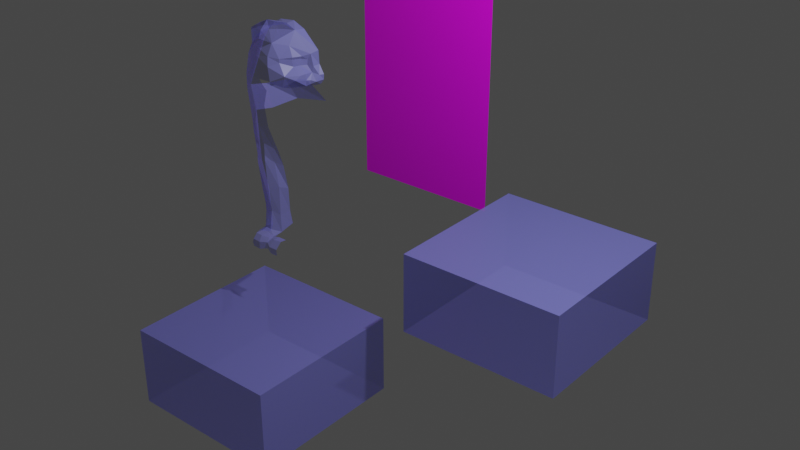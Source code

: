 # Source: cat001.blend  (saved by Blender 3.2.14; exported with 4.5.12 LTS)
import bpy
from mathutils import Matrix  # noqa: F401  (used for matrix-valued properties, if any)

bpy.ops.wm.read_factory_settings(use_empty=True)
scene = bpy.context.scene
scene.name = 'Scene'

# ---- collections
col_collection = bpy.data.collections.new('Collection'); scene.collection.children.link(col_collection)

# ---- images (referenced by path relative to the original .blend; pixels are not part of the script)
import os
ASSET_DIR = os.environ.get("B2B_ASSET_DIR", "")  # directory of the original .blend (textures are referenced by path, not embedded)
HERE = os.path.dirname(os.path.abspath(__file__))  # packed textures are extracted next to this script under _unpacked/

def load_image(name, relpath, width, height, colorspace="sRGB"):
    """Load a texture the original file referenced (path relative to the .blend, or extracted next to this script)."""
    p = next((c for c in (os.path.join(HERE, relpath), os.path.join(ASSET_DIR, relpath)) if relpath and os.path.exists(c)), "")
    if p:
        img = bpy.data.images.load(p, check_existing=True)
        img.name = name
    else:  # same state as the original file: an image datablock whose file is absent (Cycles renders it pink)
        img = bpy.data.images.new(name, width, height)
        img.source = "FILE"
        img.filepath = "//" + (relpath or name)
    img.colorspace_settings.name = colorspace
    return img
img_cat_stand_turn_png = load_image('cat_stand_turn.png', 'images/cat_stand_turn.png', 1024, 1024, 'sRGB')

# ---- materials (node trees are filled in below, after node groups)
mat_cat = bpy.data.materials.new('cat')
mat_cat.surface_render_method = 'BLENDED'
mat_cat.blend_method = 'BLEND'
mat_cat.alpha_threshold = 0.0
mat_cat.diffuse_color = (0.8, 0.05963, 0.07599, 0.3143)
mat_cat.line_color = (0.0, 0.0, 0.0, 1.0)
mat_catreferencematerial = bpy.data.materials.new('CatReferenceMaterial')
mat_catreferencematerial.use_transparent_shadow = False

# ---- material node trees
mat_cat.use_nodes = True; mat_cat.node_tree.nodes.clear()
_N = mat_cat.node_tree.nodes; _L = mat_cat.node_tree.links
n0 = _N.new('ShaderNodeOutputMaterial'); n0.name = 'Material Output'; n0.location = (300, 300)
n1 = _N.new('ShaderNodeBsdfPrincipled'); n1.name = 'Principled BSDF'; n1.location = (10, 300)
n1.distribution = 'GGX'
n1.subsurface_method = 'RANDOM_WALK_SKIN'
n1.inputs[0].default_value = (0.2268, 0.23, 0.8, 0.5)
n1.inputs[2].default_value = 0.4
n1.inputs[3].default_value = 1.45
n1.inputs[4].default_value = 0.5
n1.inputs[27].default_value = (0.0, 0.0, 0.0, 1.0)
n1.inputs[28].default_value = 1.0
_L.new(n1.outputs[0], n0.inputs[0])
n0.is_active_output = True
mat_catreferencematerial.use_nodes = True; mat_catreferencematerial.node_tree.nodes.clear()
_N = mat_catreferencematerial.node_tree.nodes; _L = mat_catreferencematerial.node_tree.links
n0 = _N.new('ShaderNodeBsdfPrincipled'); n0.name = 'Principled BSDF'; n0.location = (10, 300)
n0.distribution = 'GGX'
n0.subsurface_method = 'RANDOM_WALK_SKIN'
n0.inputs[3].default_value = 1.45
n0.inputs[27].default_value = (0.0, 0.0, 0.0, 1.0)
n0.inputs[28].default_value = 1.0
n1 = _N.new('ShaderNodeOutputMaterial'); n1.name = 'Material Output'; n1.location = (300, 300)
n2 = _N.new('ShaderNodeTexImage'); n2.name = 'Image Texture'; n2.location = (-280, 260)
n2.image = img_cat_stand_turn_png
_L.new(n0.outputs[0], n1.inputs[0])
_L.new(n2.outputs[0], n0.inputs[0])
n1.is_active_output = True

# ---- world
world_world = bpy.data.worlds.new('World'); scene.world = world_world
world_world.use_nodes = True; world_world.node_tree.nodes.clear()
_N = world_world.node_tree.nodes; _L = world_world.node_tree.links
n0 = _N.new('ShaderNodeOutputWorld'); n0.name = 'World Output'; n0.location = (300, 300)
n1 = _N.new('ShaderNodeBackground'); n1.name = 'Background'; n1.location = (10, 300)
n1.inputs[0].default_value = (0.05088, 0.05088, 0.05088, 1.0)
_L.new(n1.outputs[0], n0.inputs[0])
n0.is_active_output = True
world_world.color = (0.05088, 0.05088, 0.05088)
world_world.use_sun_shadow = False
world_world.sun_shadow_jitter_overblur = 0.0

# ---- lights
light_light = bpy.data.lights.new('Light', 'POINT')
light_light.transmission_factor = 0.0
light_light.energy = 1000.0
light_light.shadow_soft_size = 0.1
light_light.shadow_maximum_resolution = 0.006
light_light.use_absolute_resolution = True

# ---- meshes
me_cube = bpy.data.meshes.new('Cube')
me_cube.from_pydata([(1.0, 1.0, -0.6503), (1.0, 1.0, -1.65), (1.0, -1.0, -0.6503), (1.0, -1.0, -1.65), (-1.0, 1.0, -0.6503), (-1.0, 1.0, -1.65), (-1.0, -1.0, -0.6503), (-1.0, -1.0, -1.65), (0.2913, 0.7911, 2.549), (0.1017, 0.7805, 2.749), (0.08741, 0.6519, 2.766), (0.2554, 0.7088, 2.521), (0.3007, 0.7911, 2.398), (0.3401, 0.7441, 2.294), (0.363, 0.7911, 2.294), (0.3592, 0.7911, 2.234), (0.2686, 0.7911, 2.152), (0.1666, 0.6378, 2.147), (0.09877, 0.4199, 2.183), (0.03806, 0.3703, 2.212), (0.1969, 0.7911, 2.088), (0.1006, 0.7728, 2.081), (-0.01274, 0.7516, 2.096), (-0.04937, 0.7805, 2.815), (-0.2495, 0.7805, 2.795), (-0.3893, 0.7805, 2.73), (-0.5233, 0.7805, 2.528), (-0.7618, 0.7464, 1.932), (-0.728, 0.7805, 1.616), (0.004254, 0.3257, 2.251), (-0.1581, 0.3257, 2.249), (-0.2223, 0.3257, 2.368), (-0.0184, 0.3257, 2.413), (0.1579, 0.3969, 2.323), (0.06813, 0.4183, 2.451), (0.2861, 0.7138, 2.387), (0.1538, 0.5445, 2.396), (0.2778, 0.6984, 2.32), (0.1458, 0.5298, 2.477), (0.1874, 0.6279, 2.472), (0.2252, 0.6812, 2.398), (0.1834, 0.6105, 2.4), (0.2505, 0.5364, 2.315), (0.2369, 0.4852, 2.271), (0.2035, 0.6256, 2.503), (0.1573, 0.5286, 2.503), (-0.07357, 0.6519, 2.797), (0.1022, 0.5441, 2.619), (-0.2345, 0.6378, 2.754), (-0.3017, 0.3852, 2.616), (-0.1788, 0.3546, 2.591), (-0.02057, 0.4051, 2.657), (-0.1978, 0.3373, 2.504), (-0.03681, 0.3508, 2.518), (0.06713, 0.4187, 2.495), (0.2271, 0.6883, 2.458), (0.2693, 0.601, 2.324), (0.3433, 0.6901, 2.231), (0.2646, 0.615, 2.184), (0.2998, 0.6498, 2.249), (0.295, 0.6498, 2.204), (0.2729, 0.6077, 2.251), (0.3182, 0.7855, 2.176), (0.0297, 0.4835, 2.89), (-0.1313, 0.4769, 2.851), (0.0922, 0.3618, 2.927), (0.03449, 0.3083, 2.949), (0.01806, 0.3448, 2.83), (-0.03653, 0.2725, 2.829), (0.05185, 0.4469, 2.818), (-0.2274, 0.4667, 2.797), (-0.1451, 0.3708, 2.87), (-0.1487, 0.2667, 2.787), (-0.1959, 0.3006, 2.688), (-0.2407, 0.3284, 2.807), (-0.1419, 0.2839, 2.857), (0.1278, 0.4898, 2.891), (-0.08931, 0.2874, 2.723), (-0.04246, 0.6366, 2.097), (-0.0187, 0.4505, 2.122), (-0.02835, 0.3644, 2.186), (0.07537, 0.541, 2.134), (0.04277, 0.6642, 2.105), (0.1437, 0.7004, 2.128), (-0.1842, 0.4037, 2.138), (-0.2282, 0.4879, 2.054), (-0.262, 0.4723, 1.873), (-0.2509, 0.5009, 1.613), (-0.234, 0.6265, 1.267), (-0.2545, 0.7088, 1.067), (-0.2426, 0.7575, 0.7649), (-0.7077, 0.7805, 1.267), (-0.6934, 0.7805, 1.003), (-0.5911, 0.7805, 0.6322), (-0.5224, 0.7303, 0.4022), (-0.0383, 0.7516, 2.036), (0.01708, 0.7516, 1.972), (0.1534, 0.7516, 1.687), (0.2897, 0.7516, 1.355), (0.3196, 0.7516, 0.9925), (0.196, 0.7516, 0.5494), (4.046e-05, 0.7516, 0.3279), (-0.2683, 0.4009, 0.1021), (-0.3531, 0.3517, 0.08714), (-0.4478, 0.3517, 0.09462), (-0.5251, 0.4009, 0.1021), (-0.1811, 0.366, 0.07966), (-0.08639, 0.366, 0.07966), (-0.02407, 0.4152, 0.08714), (-0.4403, 0.5111, 0.2541), (-0.3606, 0.5111, 0.2442), (-0.2808, 0.5111, 0.2143), (-0.5226, 0.5111, 0.2143), (-0.1836, 0.5111, 0.2336), (-0.07143, 0.5111, 0.2336), (-0.006618, 0.5111, 0.1893), (-0.2509, 0.5111, 0.2199), (-0.2684, 0.6419, 0.2254), (-0.2837, 0.6512, 0.44), (-0.2837, 0.6512, 0.8014), (-0.3324, 0.6422, 1.11), (-0.3363, 0.6521, 1.276), (-0.4751, 0.5799, 0.2617), (-0.4881, 0.6152, 0.4474), (-0.5305, 0.6512, 0.6793), (-0.6252, 0.6512, 1.061), (-0.6128, 0.6512, 1.215), (-0.6564, 0.6486, 1.415), (-0.8255, 0.8618, 0.9032), (-0.823, 0.8618, 0.619), (-0.7656, 0.8618, 0.3323), (-0.6759, 0.8618, 0.2376), (-0.7507, 0.8618, 1.045), (-0.7033, 0.8618, 1.25), (-0.6681, 0.6975, 0.1562), (-0.5983, 0.6648, 0.1437), (-0.536, 0.6648, 0.1462), (-0.698, 0.7454, 0.1737), (-0.7432, 1.045, 1.561), (-0.4198, 1.318, 1.912), (-0.3672, 1.113, 2.149), (-0.4116, 1.62, 1.559), (-0.341, 1.837, 1.008), (-0.4335, 1.793, 0.407), (0.03281, 1.672, 0.861), (0.1182, 1.059, 0.778), (-0.7645, 1.637, 1.03), (-0.8531, 1.159, 0.865), (-0.3915, 1.814, 0.2402), (-0.3916, 1.665, 0.1268), (-0.4644, 1.324, 0.08732), (-0.3478, 0.3468, 0.1853), (-0.4425, 0.3468, 0.1927), (-0.3596, 0.3981, 0.2471), (-0.4417, 0.3981, 0.2536), (-0.5176, 0.4255, 0.1591), (-0.5137, 0.4621, 0.2001), (-0.267, 0.3957, 0.1835), (-0.2752, 0.4382, 0.2277), (-0.2584, 0.4672, 0.2124), (-0.1966, 0.3593, 0.1623), (-0.08068, 0.3593, 0.1623), (-0.1877, 0.4309, 0.2283), (-0.08054, 0.4364, 0.2361), (-0.4223, 0.5492, 0.2757), (-0.3619, 0.5492, 0.2682), (-0.4421, 0.5905, 0.4707), (-0.3673, 0.5923, 0.4972), (-0.4888, 0.5733, 0.7865), (-0.3844, 0.5688, 0.8102), (-0.5614, 0.6037, 1.134), (-0.4039, 0.5631, 1.139), (-0.5777, 0.6037, 1.264), (-0.4253, 0.5845, 1.341), (-0.2544, 0.7793, 0.4599), (-0.2423, 0.8012, 0.2882), (-0.3082, 0.3445, 2.244), (-0.3819, 0.431, 2.114), (-0.4236, 0.4711, 1.907), (-0.4252, 0.4966, 1.63), (-0.3141, 0.5162, 1.602), (-0.5792, 0.5742, 1.585), (-0.5941, 0.5379, 1.984), (-0.3293, 0.3668, 2.381), (-0.4571, 0.4154, 2.223), (-0.3755, 0.6078, 2.695), (-0.4974, 0.5509, 2.498), (-0.4347, 0.4436, 2.449), (-0.7889, 1.011, 1.865), (-0.636, 1.181, 1.897), (-0.6642, 1.386, 1.601), (-0.478, 0.7008, 0.2307), (-0.5084, 0.6884, 0.1345)], [(16, 20), (20, 21), (21, 22), (22, 78), (78, 79), (79, 80), (82, 83), (78, 82), (22, 95), (95, 96), (96, 97), (97, 98), (98, 99), (99, 100), (100, 101), (108, 107), (114, 115), (128, 129), (129, 130), (130, 131), (132, 128), (133, 132), (134, 135), (135, 136), (137, 134), (139, 140), (142, 141), (143, 142), (142, 144), (144, 145), (142, 146), (146, 147), (148, 143), (149, 148), (150, 149)], [(7, 5, 3), (3, 0, 2), (0, 3, 1), (1, 3, 5), (5, 0, 1), (0, 5, 4), (4, 6, 0), (2, 0, 6), (7, 3, 6), (7, 6, 5), (2, 6, 3), (4, 5, 6), (9, 10, 8), (8, 10, 11), (8, 11, 12), (30, 29, 31), (31, 29, 32), (29, 33, 32), (34, 32, 33), (13, 15, 14), (14, 12, 13), (12, 11, 35), (12, 35, 13), (40, 37, 35), (35, 37, 13), (34, 33, 36), (43, 42, 33), (38, 41, 39), (39, 41, 40), (41, 38, 36), (36, 38, 34), (38, 39, 44), (47, 44, 11), (38, 44, 45), (9, 23, 10), (46, 10, 23), (23, 24, 46), (46, 24, 48), (11, 10, 47), (10, 51, 47), (44, 55, 11), (44, 39, 55), (35, 11, 55), (40, 35, 55), (40, 55, 39), (54, 38, 45), (38, 54, 34), (32, 34, 53), (53, 34, 54), (53, 52, 32), (32, 52, 31), (51, 50, 53), (52, 53, 50), (54, 47, 51), (54, 51, 53), (47, 45, 44), (54, 45, 47), (33, 42, 36), (37, 41, 56), (37, 40, 41), (36, 42, 56), (41, 36, 56), (15, 13, 57), (17, 58, 16), (33, 29, 19), (18, 43, 33), (19, 18, 33), (18, 58, 43), (18, 58, 17), (57, 37, 59), (37, 57, 13), (57, 59, 60), (43, 61, 42), (42, 61, 56), (56, 61, 37), (59, 37, 61), (58, 61, 60), (61, 60, 59), (58, 61, 43), (16, 60, 62), (57, 62, 15), (57, 60, 62), (58, 60, 16), (46, 48, 63), (48, 64, 63), (67, 68, 51), (51, 77, 50), (51, 10, 69), (46, 63, 76), (70, 49, 48), (64, 48, 70), (70, 71, 64), (66, 64, 71), (67, 66, 68), (66, 67, 65), (74, 49, 70), (50, 49, 73), (49, 74, 73), (73, 74, 72), (74, 75, 72), (71, 70, 75), (74, 70, 75), (72, 75, 68), (68, 66, 75), (71, 75, 66), (63, 65, 76), (46, 76, 10), (51, 69, 67), (67, 69, 65), (69, 10, 76), (76, 65, 69), (77, 73, 72), (77, 73, 50), (68, 77, 51), (68, 77, 72), (64, 66, 63), (66, 65, 63), (80, 19, 29), (18, 17, 81), (104, 103, 152), (152, 151, 154), (109, 153, 154), (109, 110, 153), (154, 153, 151), (152, 103, 151), (109, 154, 112), (156, 112, 154), (154, 156, 152), (156, 155, 152), (152, 155, 104), (105, 104, 155), (111, 110, 158), (153, 110, 158), (102, 151, 157), (158, 157, 153), (103, 151, 102), (153, 157, 151), (107, 161, 106), (161, 163, 160), (113, 114, 162), (162, 114, 163), (161, 160, 106), (163, 160, 162), (159, 113, 162), (116, 113, 159), (106, 160, 157), (102, 106, 157), (157, 159, 162), (160, 157, 162), (158, 159, 157), (169, 167, 168), (167, 165, 166), (165, 164, 110), (169, 168, 170), (171, 169, 170), (167, 166, 168), (165, 166, 164), (110, 109, 164), (164, 123, 122), (166, 123, 164), (168, 166, 124), (123, 124, 166), (125, 168, 124), (168, 125, 170), (172, 170, 126), (127, 172, 126), (125, 126, 170), (173, 172, 171), (171, 170, 172), (91, 126, 125), (92, 91, 125), (164, 109, 122), (109, 112, 122), (167, 117, 118), (165, 167, 117), (169, 118, 119), (167, 169, 118), (171, 119, 120), (169, 171, 119), (120, 173, 121), (173, 171, 120), (119, 174, 90), (120, 90, 89), (88, 89, 121), (120, 121, 89), (119, 90, 120), (119, 118, 174), (174, 118, 175), (118, 117, 175), (110, 111, 165), (165, 117, 111), (116, 159, 111), (111, 158, 159), (111, 117, 116), (31, 176, 30), (84, 30, 176), (176, 177, 84), (84, 177, 85), (177, 178, 85), (85, 178, 86), (178, 179, 86), (88, 87, 180), (88, 121, 180), (180, 121, 179), (121, 173, 179), (87, 86, 180), (179, 180, 86), (179, 173, 181), (173, 181, 172), (178, 181, 182), (179, 178, 181), (50, 52, 49), (52, 183, 31), (52, 183, 49), (176, 31, 183), (176, 184, 177), (183, 184, 176), (184, 182, 177), (177, 182, 178), (185, 48, 25), (24, 25, 48), (186, 185, 26), (26, 185, 25), (49, 185, 48), (182, 186, 27), (27, 186, 26), (187, 185, 49), (183, 187, 49), (185, 186, 187), (184, 183, 187), (187, 186, 184), (184, 186, 182), (28, 182, 27), (182, 181, 28), (172, 127, 181), (181, 127, 28), (127, 126, 91), (91, 28, 127), (28, 27, 138), (138, 27, 188), (189, 190, 188), (188, 190, 138), (139, 189, 141), (189, 141, 190), (125, 124, 92), (92, 124, 93), (124, 123, 93), (93, 123, 94), (123, 94, 122), (94, 191, 122), (122, 112, 191), (191, 112, 192)])
_uv = me_cube.uv_layers.new(name='UVMap')
_uv.uv.foreach_set('vector', [0.375, 1.0, 0.375, 0.25, 0.375, 0.75, 0.375, 0.75, 0.625, 0.5, 0.625, 0.75, 0.625, 0.5, 0.375, 0.75, 0.375, 0.5, 0.375, 0.5, 0.375, 0.75, 0.375, 0.25, 0.0, 0.0, 0.625, 0.5, 0.375, 0.5, 0.625, 0.5, 0.0, 0.0, 0.625, 0.25, 0.625, 0.25, 0.625, 0.0, 0.625, 0.5, 0.625, 0.75, 0.625, 0.5, 0.625, 0.0, 0.375, 1.0, 0.375, 0.75, 0.0, 0.0, 0.375, 1.0, 0.0, 0.0, 0.375, 0.25, 0.625, 0.75, 0.0, 0.0, 0.375, 0.75, 0.625, 0.25, 0.375, 0.25, 0.625, 0.0, 0.625, 0.25, 0.625, 0.0, 0.625, 0.5, 0.625, 0.5, 0.625, 0.0, 0.625, 0.5, 0.625, 0.5, 0.625, 0.5, 0.625, 0.5, 0.0, 0.0, 0.0, 0.0, 0.0, 0.0, 0.0, 0.0, 0.0, 0.0, 0.0, 0.0, 0.0, 0.0, 0.0, 0.0, 0.0, 0.0, 0.0, 0.0, 0.0, 0.0, 0.0, 0.0, 0.0, 0.0, 0.0, 0.0, 0.0, 0.0, 0.0, 0.0, 0.0, 0.0, 0.0, 0.0, 0.625, 0.5, 0.625, 0.5, 0.0, 0.0, 0.625, 0.5, 0.0, 0.0, 0.0, 0.0, 0.0, 0.0, 0.0, 0.0, 0.0, 0.0, 0.0, 0.0, 0.0, 0.0, 0.0, 0.0, 0.0, 0.0, 0.0, 0.0, 0.0, 0.0, 0.0, 0.0, 0.0, 0.0, 0.0, 0.0, 0.0, 0.0, 0.0, 0.0, 0.0, 0.0, 0.0, 0.0, 0.0, 0.0, 0.0, 0.0, 0.0, 0.0, 0.0, 0.0, 0.0, 0.0, 0.0, 0.0, 0.0, 0.0, 0.0, 0.0, 0.0, 0.0, 0.0, 0.0, 0.0, 0.0, 0.625, 0.0, 0.0, 0.0, 0.625, 0.5, 0.0, 0.0, 0.0, 0.0, 0.0, 0.0, 0.625, 0.25, 0.0, 0.0, 0.625, 0.0, 0.0, 0.0, 0.625, 0.0, 0.0, 0.0, 0.0, 0.0, 0.0, 0.0, 0.0, 0.0, 0.0, 0.0, 0.0, 0.0, 0.0, 0.0, 0.625, 0.5, 0.625, 0.0, 0.625, 0.0, 0.625, 0.0, 0.0, 0.0, 0.625, 0.0, 0.0, 0.0, 0.0, 0.0, 0.625, 0.5, 0.0, 0.0, 0.0, 0.0, 0.0, 0.0, 0.0, 0.0, 0.625, 0.5, 0.0, 0.0, 0.0, 0.0, 0.0, 0.0, 0.0, 0.0, 0.0, 0.0, 0.0, 0.0, 0.0, 0.0, 0.0, 0.0, 0.0, 0.0, 0.0, 0.0, 0.0, 0.0, 0.0, 0.0, 0.0, 0.0, 0.0, 0.0, 0.0, 0.0, 0.0, 0.0, 0.0, 0.0, 0.0, 0.0, 0.0, 0.0, 0.0, 0.0, 0.0, 0.0, 0.0, 0.0, 0.0, 0.0, 0.0, 0.0, 0.0, 0.0, 0.0, 0.0, 0.0, 0.0, 0.0, 0.0, 0.0, 0.0, 0.0, 0.0, 0.0, 0.0, 0.0, 0.0, 0.625, 0.0, 0.0, 0.0, 0.0, 0.0, 0.0, 0.0, 0.0, 0.0, 0.625, 0.0, 0.0, 0.0, 0.0, 0.0, 0.0, 0.0, 0.0, 0.0, 0.625, 0.0, 0.0, 0.0, 0.0, 0.0, 0.0, 0.0, 0.0, 0.0, 0.0, 0.0, 0.0, 0.0, 0.0, 0.0, 0.0, 0.0, 0.0, 0.0, 0.0, 0.0, 0.0, 0.0, 0.0, 0.0, 0.0, 0.0, 0.0, 0.0, 0.0, 0.0, 0.0, 0.0, 0.0, 0.0, 0.0, 0.0, 0.0, 0.0, 0.0, 0.0, 0.0, 0.0, 0.0, 0.0, 0.0, 0.0, 0.0, 0.0, 0.0, 0.0, 0.0, 0.0, 0.0, 0.0, 0.0, 0.0, 0.0, 0.0, 0.0, 0.0, 0.0, 0.0, 0.0, 0.0, 0.0, 0.0, 0.0, 0.0, 0.0, 0.0, 0.0, 0.0, 0.0, 0.0, 0.0, 0.0, 0.0, 0.0, 0.0, 0.0, 0.0, 0.0, 0.0, 0.0, 0.0, 0.0, 0.0, 0.0, 0.0, 0.0, 0.0, 0.0, 0.0, 0.0, 0.0, 0.0, 0.0, 0.0, 0.0, 0.0, 0.0, 0.0, 0.0, 0.0, 0.0, 0.0, 0.0, 0.0, 0.0, 0.0, 0.0, 0.0, 0.0, 0.0, 0.0, 0.0, 0.0, 0.0, 0.0, 0.0, 0.0, 0.0, 0.0, 0.0, 0.0, 0.0, 0.0, 0.0, 0.0, 0.0, 0.0, 0.0, 0.0, 0.0, 0.0, 0.0, 0.0, 0.0, 0.0, 0.0, 0.0, 0.0, 0.0, 0.0, 0.0, 0.0, 0.0, 0.0, 0.0, 0.0, 0.0, 0.0, 0.0, 0.0, 0.0, 0.0, 0.0, 0.0, 0.0, 0.0, 0.0, 0.0, 0.0, 0.0, 0.0, 0.0, 0.0, 0.0, 0.0, 0.0, 0.0, 0.0, 0.0, 0.0, 0.0, 0.0, 0.0, 0.0, 0.0, 0.0, 0.0, 0.0, 0.625, 0.0, 0.0, 0.0, 0.0, 0.0, 0.0, 0.0, 0.0, 0.0, 0.0, 0.0, 0.0, 0.0, 0.0, 0.0, 0.0, 0.0, 0.0, 0.0, 0.0, 0.0, 0.0, 0.0, 0.0, 0.0, 0.0, 0.0, 0.0, 0.0, 0.0, 0.0, 0.0, 0.0, 0.0, 0.0, 0.0, 0.0, 0.0, 0.0, 0.0, 0.0, 0.0, 0.0, 0.0, 0.0, 0.0, 0.0, 0.0, 0.0, 0.0, 0.0, 0.0, 0.0, 0.0, 0.0, 0.0, 0.0, 0.0, 0.0, 0.0, 0.0, 0.0, 0.0, 0.0, 0.0, 0.0, 0.0, 0.0, 0.0, 0.0, 0.0, 0.0, 0.0, 0.0, 0.0, 0.0, 0.0, 0.0, 0.0, 0.0, 0.0, 0.0, 0.0, 0.0, 0.0, 0.0, 0.0, 0.0, 0.0, 0.0, 0.0, 0.0, 0.0, 0.0, 0.0, 0.0, 0.0, 0.0, 0.0, 0.0, 0.0, 0.0, 0.0, 0.0, 0.0, 0.0, 0.0, 0.0, 0.0, 0.0, 0.0, 0.0, 0.0, 0.0, 0.0, 0.625, 0.0, 0.0, 0.0, 0.0, 0.0, 0.0, 0.0, 0.0, 0.0, 0.0, 0.0, 0.0, 0.0, 0.0, 0.0, 0.625, 0.0, 0.0, 0.0, 0.0, 0.0, 0.0, 0.0, 0.0, 0.0, 0.0, 0.0, 0.0, 0.0, 0.0, 0.0, 0.0, 0.0, 0.0, 0.0, 0.0, 0.0, 0.0, 0.0, 0.0, 0.0, 0.0, 0.0, 0.0, 0.0, 0.0, 0.0, 0.0, 0.0, 0.0, 0.0, 0.0, 0.0, 0.0, 0.0, 0.0, 0.0, 0.0, 0.0, 0.0, 0.0, 0.0, 0.0, 0.0, 0.0, 0.0, 0.0, 0.0, 0.0, 0.0, 0.0, 0.0, 0.0, 0.0, 0.0, 0.0, 0.0, 0.0, 0.0, 0.0, 0.0, 0.0, 0.0, 0.0, 0.0, 0.0, 0.0, 0.0, 0.0, 0.0, 0.0, 0.0, 0.0, 0.0, 0.0, 0.0, 0.0, 0.0, 0.0, 0.0, 0.0, 0.0, 0.0, 0.0, 0.0, 0.0, 0.0, 0.0, 0.0, 0.0, 0.0, 0.0, 0.0, 0.0, 0.0, 0.0, 0.0, 0.0, 0.0, 0.0, 0.0, 0.0, 0.0, 0.0, 0.0, 0.0, 0.0, 0.0, 0.0, 0.0, 0.0, 0.0, 0.0, 0.0, 0.0, 0.0, 0.0, 0.0, 0.0, 0.0, 0.0, 0.0, 0.0, 0.0, 0.0, 0.0, 0.0, 0.0, 0.0, 0.0, 0.0, 0.0, 0.0, 0.0, 0.0, 0.0, 0.0, 0.0, 0.0, 0.0, 0.0, 0.0, 0.0, 0.0, 0.0, 0.0, 0.0, 0.0, 0.0, 0.0, 0.0, 0.0, 0.0, 0.0, 0.0, 0.0, 0.0, 0.0, 0.0, 0.0, 0.0, 0.0, 0.0, 0.0, 0.0, 0.0, 0.0, 0.0, 0.0, 0.0, 0.0, 0.0, 0.0, 0.0, 0.0, 0.0, 0.0, 0.0, 0.0, 0.0, 0.0, 0.0, 0.0, 0.0, 0.0, 0.0, 0.0, 0.0, 0.0, 0.0, 0.0, 0.0, 0.0, 0.0, 0.0, 0.0, 0.0, 0.0, 0.0, 0.0, 0.0, 0.0, 0.0, 0.0, 0.0, 0.0, 0.0, 0.0, 0.0, 0.0, 0.0, 0.0, 0.0, 0.0, 0.0, 0.0, 0.0, 0.0, 0.0, 0.0, 0.0, 0.0, 0.0, 0.0, 0.0, 0.0, 0.0, 0.0, 0.0, 0.0, 0.0, 0.0, 0.0, 0.0, 0.0, 0.0, 0.0, 0.0, 0.0, 0.0, 0.0, 0.0, 0.0, 0.0, 0.0, 0.0, 0.0, 0.0, 0.0, 0.0, 0.0, 0.0, 0.0, 0.0, 0.0, 0.0, 0.0, 0.0, 0.0, 0.0, 0.0, 0.0, 0.0, 0.0, 0.0, 0.0, 0.0, 0.0, 0.0, 0.0, 0.0, 0.0, 0.0, 0.0, 0.0, 0.0, 0.0, 0.0, 0.0, 0.0, 0.0, 0.0, 0.0, 0.0, 0.0, 0.0, 0.0, 0.0, 0.0, 0.0, 0.0, 0.0, 0.0, 0.0, 0.0, 0.0, 0.0, 0.0, 0.0, 0.0, 0.0, 0.0, 0.0, 0.0, 0.0, 0.0, 0.0, 0.0, 0.0, 0.0, 0.0, 0.0, 0.0, 0.0, 0.0, 0.0, 0.0, 0.0, 0.0, 0.0, 0.0, 0.0, 0.0, 0.0, 0.0, 0.0, 0.0, 0.0, 0.0, 0.0, 0.0, 0.0, 0.0, 0.0, 0.0, 0.0, 0.0, 0.0, 0.0, 0.0, 0.0, 0.0, 0.0, 0.0, 0.0, 0.0, 0.0, 0.0, 0.0, 0.0, 0.0, 0.0, 0.0, 0.0, 0.0, 0.0, 0.0, 0.0, 0.0, 0.0, 0.0, 0.0, 0.0, 0.0, 0.0, 0.0, 0.0, 0.0, 0.0, 0.0, 0.0, 0.0, 0.0, 0.0, 0.0, 0.0, 0.0, 0.0, 0.0, 0.0, 0.0, 0.0, 0.0, 0.0, 0.0, 0.0, 0.0, 0.0, 0.0, 0.0, 0.0, 0.0, 0.0, 0.0, 0.0, 0.0, 0.0, 0.0, 0.0, 0.0, 0.0, 0.0, 0.0, 0.0, 0.0, 0.0, 0.0, 0.0, 0.0, 0.0, 0.0, 0.0, 0.0, 0.0, 0.0, 0.0, 0.0, 0.0, 0.0, 0.0, 0.0, 0.0, 0.0, 0.0, 0.0, 0.0, 0.0, 0.0, 0.0, 0.0, 0.0, 0.0, 0.0, 0.0, 0.0, 0.0, 0.0, 0.0, 0.0, 0.0, 0.0, 0.0, 0.0, 0.0, 0.0, 0.0, 0.0, 0.0, 0.0, 0.0, 0.0, 0.0, 0.0, 0.0, 0.0, 0.0, 0.0, 0.0, 0.0, 0.0, 0.0, 0.0, 0.0, 0.0, 0.0, 0.0, 0.0, 0.0, 0.0, 0.0, 0.0, 0.0, 0.0, 0.0, 0.0, 0.0, 0.0, 0.0, 0.0, 0.0, 0.0, 0.0, 0.0, 0.0, 0.0, 0.0, 0.0, 0.0, 0.0, 0.0, 0.0, 0.0, 0.0, 0.0, 0.0, 0.0, 0.0, 0.0, 0.0, 0.0, 0.0, 0.0, 0.0, 0.0, 0.0, 0.0, 0.0, 0.0, 0.0, 0.0, 0.0, 0.0, 0.0, 0.0, 0.0, 0.0, 0.0, 0.0, 0.0, 0.0, 0.0, 0.0, 0.0, 0.0, 0.0, 0.0, 0.0, 0.0, 0.0, 0.0, 0.0, 0.0, 0.0, 0.0, 0.0, 0.0, 0.0, 0.0, 0.0, 0.0, 0.0, 0.0, 0.0, 0.0, 0.0, 0.0, 0.0, 0.0, 0.0, 0.0, 0.0, 0.0, 0.0, 0.0, 0.0, 0.0, 0.0, 0.0, 0.0, 0.0, 0.0, 0.0, 0.0, 0.0, 0.0, 0.0, 0.0, 0.0, 0.0, 0.0, 0.0, 0.0, 0.0, 0.0, 0.0, 0.0, 0.0, 0.0, 0.0, 0.0, 0.0, 0.0, 0.0, 0.0, 0.0, 0.0, 0.0, 0.0, 0.0, 0.0, 0.0, 0.0, 0.0, 0.0, 0.0, 0.0, 0.0, 0.0, 0.0, 0.0, 0.0, 0.0, 0.0, 0.0, 0.0, 0.0, 0.0, 0.0, 0.0, 0.0, 0.0, 0.0, 0.0, 0.0, 0.0, 0.0, 0.0, 0.0, 0.0, 0.0, 0.0, 0.0, 0.0, 0.0, 0.0, 0.0, 0.0, 0.0, 0.0, 0.0, 0.0, 0.0, 0.0, 0.0, 0.0, 0.0, 0.0, 0.0, 0.0, 0.0, 0.0, 0.0, 0.0, 0.0, 0.0, 0.0, 0.0, 0.0, 0.0, 0.0, 0.0, 0.0, 0.0, 0.0, 0.0, 0.0, 0.0, 0.0, 0.0, 0.0, 0.0, 0.0, 0.0, 0.0, 0.0, 0.0, 0.0, 0.0, 0.0, 0.0, 0.0, 0.0, 0.0, 0.0, 0.0, 0.0, 0.0, 0.0, 0.0, 0.0, 0.0, 0.0, 0.0, 0.0, 0.0, 0.0, 0.0, 0.0, 0.0, 0.0, 0.0, 0.0, 0.0, 0.0, 0.0, 0.0, 0.0, 0.0, 0.0, 0.0, 0.0, 0.0, 0.0, 0.0, 0.0, 0.0, 0.0, 0.0, 0.0, 0.0, 0.0, 0.0, 0.0, 0.0, 0.0, 0.0, 0.0, 0.0, 0.0, 0.0, 0.0, 0.0, 0.0, 0.0, 0.0, 0.0, 0.0, 0.0, 0.0, 0.0, 0.0, 0.0, 0.0, 0.0, 0.0, 0.0, 0.0, 0.0, 0.0, 0.0, 0.0, 0.0, 0.0, 0.0, 0.0, 0.0, 0.0, 0.0, 0.0, 0.0, 0.0, 0.0, 0.0, 0.0, 0.0, 0.0, 0.0, 0.0, 0.0, 0.0, 0.0, 0.0, 0.0, 0.0, 0.0, 0.0, 0.0, 0.0, 0.0, 0.0, 0.0, 0.0, 0.0, 0.0, 0.0, 0.0, 0.0, 0.0, 0.0, 0.0, 0.0, 0.0, 0.0, 0.0, 0.0, 0.0, 0.0, 0.0, 0.0, 0.0, 0.0, 0.0, 0.0, 0.0, 0.0, 0.0, 0.0, 0.0, 0.0, 0.0, 0.0, 0.0, 0.0, 0.0, 0.0, 0.0, 0.0, 0.0, 0.0, 0.0, 0.0, 0.0, 0.0, 0.0, 0.0, 0.0, 0.0, 0.0, 0.0, 0.0, 0.0, 0.0, 0.0, 0.0, 0.0, 0.0, 0.0, 0.0, 0.0, 0.0, 0.0, 0.0, 0.0, 0.0, 0.0, 0.0, 0.0, 0.0, 0.0, 0.0, 0.0, 0.0, 0.0, 0.0, 0.0, 0.0, 0.0, 0.0, 0.0, 0.0, 0.0])
me_cube.materials.append(mat_cat)
me_cube.use_mirror_vertex_groups = False
me_cube.update()
me_plane = bpy.data.meshes.new('Plane')
me_plane.from_pydata([(-1.0, -1.0, 0.0), (1.0, -1.0, 0.0), (-1.0, 1.0, 0.0), (1.0, 1.0, 0.0)], [], [(0, 1, 3, 2)])
_uv = me_plane.uv_layers.new(name='UVMap')
_uv.uv.foreach_set('vector', [0.0, 0.0, 1.0, 0.0, 1.0, 1.0, 0.0, 1.0])
me_plane.materials.append(mat_catreferencematerial)
me_plane.update()
me_cube_001 = bpy.data.meshes.new('Cube.001')
me_cube_001.from_pydata([(1.0, 1.0, 1.0), (1.0, 1.0, 0.0), (1.0, -1.0, 1.0), (1.0, -1.0, 0.0), (-1.0, 1.0, 1.0), (-1.0, 1.0, 0.0), (-1.0, -1.0, 1.0), (-1.0, -1.0, 0.0)], [], [(7, 5, 3), (3, 0, 2), (0, 3, 1), (1, 3, 5), (5, 0, 1), (0, 5, 4), (4, 6, 0), (2, 0, 6), (7, 3, 6), (7, 6, 5), (2, 6, 3), (4, 5, 6)])
_uv = me_cube_001.uv_layers.new(name='UVMap')
_uv.uv.foreach_set('vector', [0.375, 1.0, 0.375, 0.25, 0.375, 0.75, 0.375, 0.75, 0.625, 0.5, 0.625, 0.75, 0.625, 0.5, 0.375, 0.75, 0.375, 0.5, 0.375, 0.5, 0.375, 0.75, 0.375, 0.25, 0.0, 0.0, 0.625, 0.5, 0.375, 0.5, 0.625, 0.5, 0.0, 0.0, 0.625, 0.25, 0.625, 0.25, 0.625, 0.0, 0.625, 0.5, 0.625, 0.75, 0.625, 0.5, 0.625, 0.0, 0.375, 1.0, 0.375, 0.75, 0.0, 0.0, 0.375, 1.0, 0.0, 0.0, 0.375, 0.25, 0.625, 0.75, 0.0, 0.0, 0.375, 0.75, 0.625, 0.25, 0.375, 0.25, 0.625, 0.0])
me_cube_001.materials.append(mat_cat)
me_cube_001.use_mirror_vertex_groups = False
me_cube_001.update()

# ---- objects
ob_cube = bpy.data.objects.new('Cube', me_cube)
ob_light = bpy.data.objects.new('Light', light_light)
ob_plane = bpy.data.objects.new('Plane', me_plane)
ob_cube_001 = bpy.data.objects.new('Cube.001', me_cube_001)

# ---- transforms, parenting, visibility, modifiers, constraints
ob_cube.location = (0.0, 0.0, 0.0)
ob_cube.lock_rotations_4d = False
ob_cube.empty_display_type = 'ARROWS'
ob_cube.lineart.crease_threshold = 0.0
ob_light.location = (4.076, 1.005, 5.904)
ob_light.rotation_euler = (0.6503, 0.05522, 1.866)
ob_light.lock_rotations_4d = False
ob_light.empty_display_type = 'ARROWS'
ob_light.color = (0.0, 0.0, 0.0, 0.0)
ob_light.lineart.crease_threshold = 0.0
ob_plane.location = (0.0, 3.0, 1.5)
ob_plane.rotation_euler = (1.571, -0.0, 0.0)
ob_plane.scale = (1.0, 1.5, 1.0)
ob_cube_001.location = (2.515, 1.753, -0.5)
ob_cube_001.lock_rotations_4d = False
ob_cube_001.empty_display_type = 'ARROWS'
ob_cube_001.lineart.crease_threshold = 0.0

# ---- collection membership
col_collection.objects.link(ob_cube)
col_collection.objects.link(ob_light)
col_collection.objects.link(ob_plane)
col_collection.objects.link(ob_cube_001)

# ---- scene / render settings (as saved in the file)
scene.frame_start = 1; scene.frame_end = 250; scene.frame_set(1)
scene.render.engine = 'BLENDER_EEVEE_NEXT'
scene.cycles.sampling_pattern = 'TABULATED_SOBOL'
scene.cycles.use_light_tree = False
scene.view_settings.view_transform = 'Filmic'
bpy.context.view_layer.update()

# ---- added for rendering (the .blend has no active camera): camera
cam_auto = bpy.data.cameras.new('AutoCamera')
cam_auto.lens = 50.0
cam_auto.sensor_width = 36.0
cam_auto.clip_end = 1000.0
ob_auto_camera = bpy.data.objects.new('AutoCamera', cam_auto)
scene.collection.objects.link(ob_auto_camera)
ob_auto_camera.location = (8.30443, -7.45633, 6.31239)
ob_auto_camera.rotation_euler = (1.09748, -7.21219e-08, 0.694738)
scene.camera = ob_auto_camera
bpy.context.view_layer.update()
